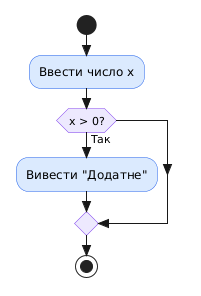

The diagram above was rendered by PlantUML. Its source (embedded in the PNG):
@startuml
skinparam style strictuml
skinparam activity {
  BackgroundColor #DBEAFE
  BorderColor #2563EB
  DiamondBackgroundColor #EDE9FE
  DiamondBorderColor #7C3AED
}
start
:Ввести число x;
if (x > 0?) then (Так)
  :Вивести "Додатне";
endif
stop
@enduml